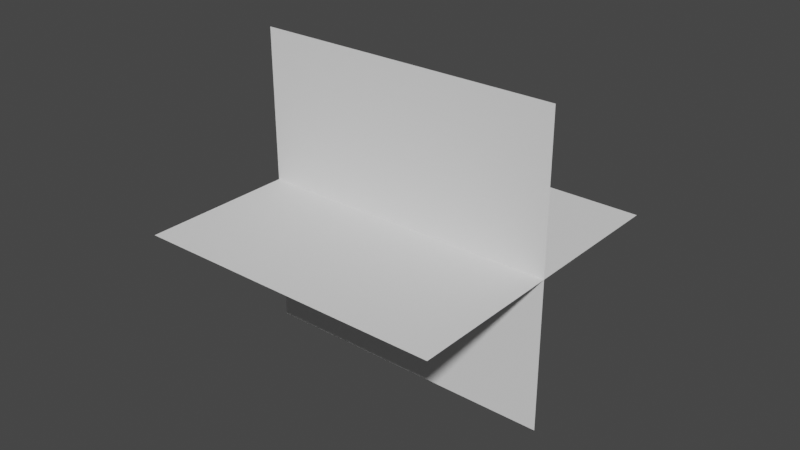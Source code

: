 # Source: MuzzleFlash.blend  (saved by Blender 2.91.10; exported with 4.5.12 LTS)
import bpy
from mathutils import Matrix  # noqa: F401  (used for matrix-valued properties, if any)

bpy.ops.wm.read_factory_settings(use_empty=True)
scene = bpy.context.scene
scene.name = 'Scene'

# ---- collections
col_collection = bpy.data.collections.new('Collection'); scene.collection.children.link(col_collection)

# ---- world
world_world = bpy.data.worlds.new('World'); scene.world = world_world
world_world.use_nodes = True; world_world.node_tree.nodes.clear()
_N = world_world.node_tree.nodes; _L = world_world.node_tree.links
n0 = _N.new('ShaderNodeOutputWorld'); n0.name = 'World Output'; n0.location = (300, 300)
n1 = _N.new('ShaderNodeBackground'); n1.name = 'Background'; n1.location = (10, 300)
n1.inputs[0].default_value = (0.05088, 0.05088, 0.05088, 1.0)
_L.new(n1.outputs[0], n0.inputs[0])
n0.is_active_output = True
world_world.color = (0.05088, 0.05088, 0.05088)
world_world.use_sun_shadow = False
world_world.sun_shadow_jitter_overblur = 0.0

# ---- meshes
me_plane = bpy.data.meshes.new('Plane')
me_plane.from_pydata([(-1.0, -1.0, 0.0), (1.0, -1.0, 0.0), (-1.0, 1.0, 0.0), (1.0, 1.0, 0.0), (0.004097, -1.0, -0.4016), (-0.004097, -1.0, 0.4016), (0.004097, 1.0, -0.4016), (-0.004097, 1.0, 0.4016)], [], [(0, 1, 3, 2), (4, 5, 7, 6)])
me_plane.polygons.foreach_set('use_smooth', [True] * 2)
_uv = me_plane.uv_layers.new(name='UVMap')
_uv.uv.foreach_set('vector', [0.0, 0.0, 1.0, 0.0, 1.0, 1.0, 0.0, 1.0, 0.0, 0.0, 1.0, 0.0, 1.0, 1.0, 0.0, 1.0])
me_plane.materials.append(None)
me_plane.use_remesh_fix_poles = True
me_plane.use_remesh_preserve_attributes = False
me_plane.use_mirror_vertex_groups = False
me_plane.update()
me_plane.normals_split_custom_set([tuple(v) for v in zip(*[iter([0.0, 0.0, 1.0, 0.0, 0.0, 1.0, 0.0, 0.0, 1.0, 0.0, 0.0, 1.0, -0.9999, 0.0, -0.0102, -0.9999, 0.0, -0.0102, -0.9999, 0.0, -0.0102, -0.9999, 0.0, -0.0102])] * 3)])

# ---- objects
ob_plane = bpy.data.objects.new('Plane', me_plane)

# ---- transforms, parenting, visibility, modifiers, constraints
ob_plane.location = (0.05, 0.0, 0.0)
ob_plane.rotation_euler = (0.0, 0.0, 1.571)
ob_plane.scale = (0.05, 0.05, 0.1245)
ob_plane.color = (0.8, 0.8, 0.8, 1.0)
ob_plane.lineart.crease_threshold = 0.0

# ---- collection membership
col_collection.objects.link(ob_plane)

# ---- scene / render settings (as saved in the file)
scene.frame_start = 1; scene.frame_end = 250; scene.frame_set(1)
scene.render.engine = 'BLENDER_EEVEE_NEXT'
scene.cycles.use_denoising = False
scene.cycles.samples = 128
scene.cycles.sampling_pattern = 'TABULATED_SOBOL'
scene.cycles.use_adaptive_sampling = False
scene.cycles.use_light_tree = False
scene.view_settings.view_transform = 'Filmic'
bpy.context.view_layer.update()

# ---- added for rendering (the .blend has no active camera and no usable light): camera, sun
cam_auto = bpy.data.cameras.new('AutoCamera')
cam_auto.lens = 50.0
cam_auto.sensor_width = 36.0
cam_auto.clip_end = 1000.0
ob_auto_camera = bpy.data.objects.new('AutoCamera', cam_auto)
scene.collection.objects.link(ob_auto_camera)
ob_auto_camera.location = (0.235045, -0.222054, 0.148036)
ob_auto_camera.rotation_euler = (1.09748, -7.21219e-08, 0.694738)
scene.camera = ob_auto_camera
light_auto_sun = bpy.data.lights.new('AutoSun', 'SUN')
light_auto_sun.energy = 3.0
light_auto_sun.angle = 0.0523599
ob_auto_sun = bpy.data.objects.new('AutoSun', light_auto_sun)
scene.collection.objects.link(ob_auto_sun)
ob_auto_sun.rotation_euler = (0.872665, 0.174533, 0.523599)
bpy.context.view_layer.update()
